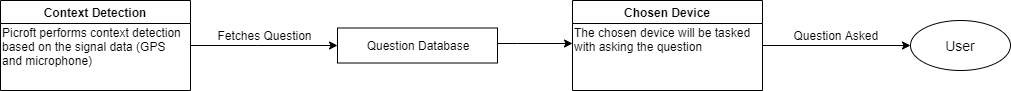

The diagram above was exported from draw.io. Its source (the exported page's mxGraphModel, read from the mxfile embedded in the PNG):
<mxGraphModel dx="2018" dy="750" grid="1" gridSize="10" guides="1" tooltips="1" connect="1" arrows="1" fold="1" page="1" pageScale="1" pageWidth="850" pageHeight="1100" math="0" shadow="0">
  <root>
    <mxCell id="0" />
    <mxCell id="1" parent="0" />
    <mxCell id="2" value="&lt;font style=&quot;font-size: 14px&quot;&gt;User&lt;/font&gt;" style="ellipse;whiteSpace=wrap;html=1;" vertex="1" parent="1">
      <mxGeometry x="853" y="1400" width="100" height="50" as="geometry" />
    </mxCell>
    <mxCell id="3" value="Context Detection" style="swimlane;" vertex="1" parent="1">
      <mxGeometry x="-57" y="1380" width="190" height="90" as="geometry" />
    </mxCell>
    <mxCell id="4" value="Picroft performs context detection&lt;br&gt;based on the signal data (GPS&lt;br&gt;and microphone)" style="text;html=1;resizable=0;points=[];autosize=1;align=left;verticalAlign=top;spacingTop=-4;" vertex="1" parent="3">
      <mxGeometry y="23" width="190" height="40" as="geometry" />
    </mxCell>
    <mxCell id="5" value="" style="edgeStyle=orthogonalEdgeStyle;rounded=0;orthogonalLoop=1;jettySize=auto;html=1;" edge="1" source="6" target="9" parent="1">
      <mxGeometry relative="1" as="geometry">
        <Array as="points">
          <mxPoint x="460" y="1423" />
          <mxPoint x="460" y="1423" />
        </Array>
      </mxGeometry>
    </mxCell>
    <mxCell id="6" value="Question Database" style="rounded=0;whiteSpace=wrap;html=1;" vertex="1" parent="1">
      <mxGeometry x="280" y="1407.5" width="160" height="35" as="geometry" />
    </mxCell>
    <mxCell id="7" value="" style="edgeStyle=orthogonalEdgeStyle;rounded=0;orthogonalLoop=1;jettySize=auto;html=1;entryX=0;entryY=0.5;entryDx=0;entryDy=0;" edge="1" source="8" target="2" parent="1">
      <mxGeometry relative="1" as="geometry">
        <mxPoint x="785" y="1425" as="targetPoint" />
      </mxGeometry>
    </mxCell>
    <mxCell id="8" value="Chosen Device" style="swimlane;" vertex="1" parent="1">
      <mxGeometry x="515" y="1380" width="190" height="90" as="geometry" />
    </mxCell>
    <mxCell id="9" value="The chosen device will be tasked&lt;br&gt;with asking the question" style="text;html=1;resizable=0;points=[];autosize=1;align=left;verticalAlign=top;spacingTop=-4;" vertex="1" parent="8">
      <mxGeometry y="22.5" width="190" height="30" as="geometry" />
    </mxCell>
    <mxCell id="10" value="" style="edgeStyle=orthogonalEdgeStyle;rounded=0;orthogonalLoop=1;jettySize=auto;html=1;entryX=0;entryY=0.5;entryDx=0;entryDy=0;" edge="1" source="4" target="6" parent="1">
      <mxGeometry relative="1" as="geometry">
        <mxPoint x="250" y="1423" as="targetPoint" />
        <Array as="points">
          <mxPoint x="200" y="1425" />
          <mxPoint x="200" y="1425" />
        </Array>
      </mxGeometry>
    </mxCell>
    <mxCell id="11" value="Question Asked&amp;nbsp;" style="text;html=1;strokeColor=none;fillColor=none;align=center;verticalAlign=middle;whiteSpace=wrap;rounded=0;" vertex="1" parent="1">
      <mxGeometry x="721.5" y="1405" width="115" height="20" as="geometry" />
    </mxCell>
    <mxCell id="12" value="Fetches Question" style="text;html=1;strokeColor=none;fillColor=none;align=center;verticalAlign=middle;whiteSpace=wrap;rounded=0;" vertex="1" parent="1">
      <mxGeometry x="150" y="1405" width="115" height="20" as="geometry" />
    </mxCell>
  </root>
</mxGraphModel>